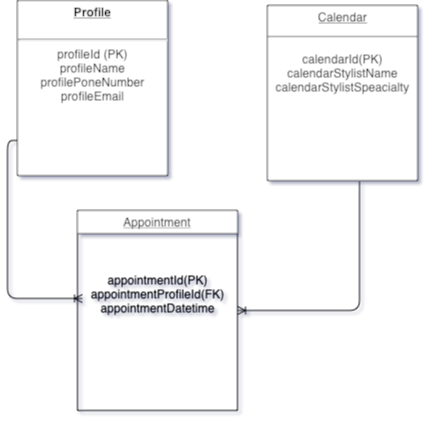

The diagram above was exported from draw.io. Its source (the exported page's mxGraphModel, read from the mxfile embedded in the PNG):
<mxGraphModel dx="719" dy="236" grid="1" gridSize="10" guides="1" tooltips="1" connect="1" arrows="1" fold="1" page="1" pageScale="1" pageWidth="1100" pageHeight="850" background="#ffffff" math="0" shadow="0">
  <root>
    <object label="" id="0">
      <mxCell />
    </object>
    <mxCell id="1" parent="0" />
    <mxCell id="24794b860abc3c2d-16" value="&lt;p style=&quot;margin: 4px 0px 0px ; text-decoration: underline&quot;&gt;&lt;b&gt;Profile&lt;/b&gt;&lt;/p&gt;&lt;br&gt;&lt;hr&gt;profileId (PK)&lt;br&gt;profileName&lt;br&gt;profilePoneNumber&lt;br&gt;profileEmail&lt;br&gt;&lt;br&gt;&lt;p style=&quot;margin: 0px ; margin-left: 8px&quot;&gt;&lt;/p&gt;" style="verticalAlign=top;align=center;overflow=fill;fontSize=12;fontFamily=Helvetica;html=1;rounded=0;shadow=0;comic=0;labelBackgroundColor=none;strokeColor=#000000;strokeWidth=1;fillColor=#ffffff;" parent="1" vertex="1">
      <mxGeometry x="50" y="190" width="150" height="175" as="geometry" />
    </mxCell>
    <mxCell id="24794b860abc3c2d-23" value="&lt;p style=&quot;margin: 4px 0px 0px&quot;&gt;&lt;/p&gt;&lt;div&gt;&lt;u&gt;Calendar&lt;/u&gt;&lt;/div&gt;&lt;div&gt;&lt;br&gt;&lt;/div&gt;&lt;div&gt;&lt;br&gt;&lt;/div&gt;&lt;div&gt;calendarId(PK)&lt;/div&gt;&lt;div&gt;calendarStylistName&lt;/div&gt;&lt;div&gt;calendarStylistSpeacialty&lt;/div&gt;&lt;div&gt;&lt;br&gt;&lt;/div&gt;&lt;div&gt;&lt;br&gt;&lt;/div&gt;&lt;div&gt;&lt;br&gt;&lt;/div&gt;&lt;div&gt;&lt;br&gt;&lt;/div&gt;&lt;div&gt;&lt;br&gt;&lt;/div&gt;&lt;div&gt;&lt;br&gt;&lt;/div&gt;" style="verticalAlign=top;align=center;overflow=fill;fontSize=12;fontFamily=Helvetica;html=1;rounded=0;shadow=0;comic=0;labelBackgroundColor=none;strokeColor=#000000;strokeWidth=1;fillColor=#ffffff;" parent="1" vertex="1">
      <mxGeometry x="300" y="195" width="150" height="175" as="geometry" />
    </mxCell>
    <mxCell id="Qz55Fkw1SVx5E1QmSPmj-25" value="" style="line;strokeWidth=1;fillColor=none;align=left;verticalAlign=middle;spacingTop=-1;spacingLeft=3;spacingRight=3;rotatable=0;labelPosition=right;points=[];portConstraint=eastwest;fontSize=12;" parent="1" vertex="1">
      <mxGeometry x="300" y="222" width="150" height="8" as="geometry" />
    </mxCell>
    <mxCell id="Qz55Fkw1SVx5E1QmSPmj-31" value="Appointment" style="swimlane;fontStyle=4" parent="1" vertex="1">
      <mxGeometry x="110" y="400" width="160" height="200" as="geometry" />
    </mxCell>
    <mxCell id="Qz55Fkw1SVx5E1QmSPmj-36" value="appointmentId(PK)&lt;br&gt;appointmentProfileId(FK)&lt;br&gt;appointmentDatetime" style="text;html=1;resizable=0;points=[];autosize=1;align=center;verticalAlign=top;spacingTop=-4;" parent="1" vertex="1">
      <mxGeometry x="115" y="460" width="150" height="40" as="geometry" />
    </mxCell>
    <mxCell id="Qz55Fkw1SVx5E1QmSPmj-37" value="" style="edgeStyle=orthogonalEdgeStyle;fontSize=12;html=1;endArrow=ERoneToMany;entryX=1;entryY=0.5;entryDx=0;entryDy=0;exitX=0.613;exitY=1.006;exitDx=0;exitDy=0;exitPerimeter=0;" parent="1" source="24794b860abc3c2d-23" target="Qz55Fkw1SVx5E1QmSPmj-31" edge="1">
      <mxGeometry width="100" height="100" relative="1" as="geometry">
        <mxPoint x="390" y="420" as="sourcePoint" />
        <mxPoint x="390" y="370" as="targetPoint" />
      </mxGeometry>
    </mxCell>
    <mxCell id="0Xmud9zZjxPBUDu2BH4S-2" value="" style="edgeStyle=orthogonalEdgeStyle;fontSize=12;html=1;endArrow=ERoneToMany;entryX=0;entryY=0.7;entryDx=0;entryDy=0;entryPerimeter=0;exitX=0;exitY=0.8;exitDx=0;exitDy=0;exitPerimeter=0;" parent="1" source="24794b860abc3c2d-16" target="Qz55Fkw1SVx5E1QmSPmj-36" edge="1">
      <mxGeometry width="100" height="100" relative="1" as="geometry">
        <mxPoint x="50" y="720" as="sourcePoint" />
        <mxPoint x="150" y="620" as="targetPoint" />
      </mxGeometry>
    </mxCell>
  </root>
</mxGraphModel>